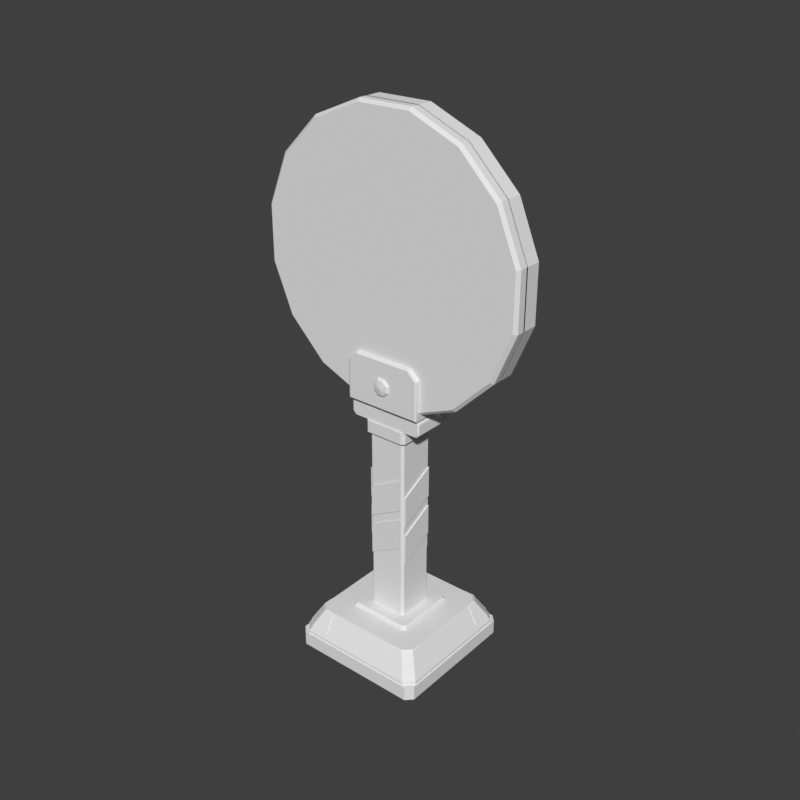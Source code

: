 # Source: target-range.blend  (saved by Blender 5.2.45; exported with 4.5.12 LTS)
import bpy
from mathutils import Matrix  # noqa: F401  (used for matrix-valued properties, if any)

bpy.ops.wm.read_factory_settings(use_empty=True)
scene = bpy.context.scene
scene.name = 'Scene'

# ---- world
world_preview = bpy.data.worlds.new('Preview'); scene.world = world_preview
world_preview.use_nodes = True; world_preview.node_tree.nodes.clear()
_N = world_preview.node_tree.nodes; _L = world_preview.node_tree.links
n0 = _N.new('ShaderNodeBackground'); n0.name = 'Background'; n0.location = (-200, 100)
n0.inputs[0].default_value = (0.05, 0.05, 0.05, 1.0)
n1 = _N.new('ShaderNodeOutputWorld'); n1.name = 'World Output'; n1.location = (200, 100)
_L.new(n0.outputs[0], n1.inputs[0])
n1.is_active_output = True
world_preview.color = (0.807, 0.807, 0.807)

# ---- meshes
me_prop = bpy.data.meshes.new('prop')
me_prop.from_pydata([(0.23, 0.21, 0.0), (0.21, 0.23, 0.0), (-0.21, 0.23, 0.0), (-0.23, 0.21, 0.0), (-0.23, -0.21, 0.0), (-0.21, -0.23, 0.0), (0.21, -0.23, 0.0), (0.23, -0.21, 0.0), (0.235, 0.213, 0.006), (0.213, 0.235, 0.006), (-0.213, 0.235, 0.006), (-0.235, 0.213, 0.006), (-0.235, -0.213, 0.006), (-0.213, -0.235, 0.006), (0.213, -0.235, 0.006), (0.235, -0.213, 0.006), (0.235, 0.213, 0.055), (0.213, 0.235, 0.055), (-0.213, 0.235, 0.055), (-0.235, 0.213, 0.055), (-0.235, -0.213, 0.055), (-0.213, -0.235, 0.055), (0.213, -0.235, 0.055), (0.235, -0.213, 0.055), (0.23, 0.2, 0.053), (0.2, 0.23, 0.053), (-0.2, 0.23, 0.053), (-0.23, 0.2, 0.053), (-0.23, -0.2, 0.053), (-0.2, -0.23, 0.053), (0.2, -0.23, 0.053), (0.23, -0.2, 0.053), (0.23, 0.2, 0.065), (0.2, 0.23, 0.065), (-0.2, 0.23, 0.065), (-0.23, 0.2, 0.065), (-0.23, -0.2, 0.065), (-0.2, -0.23, 0.065), (0.2, -0.23, 0.065), (0.23, -0.2, 0.065), (0.185, 0.16, 0.145), (0.16, 0.185, 0.145), (-0.16, 0.185, 0.145), (-0.185, 0.16, 0.145), (-0.185, -0.16, 0.145), (-0.16, -0.185, 0.145), (0.16, -0.185, 0.145), (0.185, -0.16, 0.145), (0.11, 0.1, 0.143), (0.1, 0.11, 0.143), (-0.1, 0.11, 0.143), (-0.11, 0.1, 0.143), (-0.11, -0.1, 0.143), (-0.1, -0.11, 0.143), (0.1, -0.11, 0.143), (0.11, -0.1, 0.143), (0.11, 0.1, 0.15), (0.1, 0.11, 0.15), (-0.1, 0.11, 0.15), (-0.11, 0.1, 0.15), (-0.11, -0.1, 0.15), (-0.1, -0.11, 0.15), (0.1, -0.11, 0.15), (0.11, -0.1, 0.15), (0.104, 0.096, 0.158), (0.096, 0.104, 0.158), (-0.096, 0.104, 0.158), (-0.104, 0.096, 0.158), (-0.104, -0.096, 0.158), (-0.096, -0.104, 0.158), (0.096, -0.104, 0.158), (0.104, -0.096, 0.158), (0.13, 0.2224, 0.083), (0.1935, 0.2224, 0.083), (0.2224, 0.1935, 0.083), (0.2224, 0.13, 0.083), (0.13, 0.1892, 0.142), (0.164, 0.1892, 0.142), (0.1892, 0.164, 0.142), (0.1892, 0.13, 0.142), (0.13, 0.218, 0.08055), (0.1923, 0.2184, 0.08017), (0.2184, 0.1923, 0.08017), (0.218, 0.13, 0.08055), (0.13, 0.1848, 0.1395), (0.1624, 0.1854, 0.1391), (0.1854, 0.1624, 0.1391), (0.1848, 0.13, 0.1395), (0.2224, -0.13, 0.083), (0.2224, -0.1935, 0.083), (0.1935, -0.2224, 0.083), (0.13, -0.2224, 0.083), (0.1892, -0.13, 0.142), (0.1892, -0.164, 0.142), (0.164, -0.1892, 0.142), (0.13, -0.1892, 0.142), (0.218, -0.13, 0.08055), (0.2184, -0.1923, 0.08017), (0.1923, -0.2184, 0.08017), (0.13, -0.218, 0.08055), (0.1848, -0.13, 0.1395), (0.1854, -0.1624, 0.1391), (0.1624, -0.1854, 0.1391), (0.13, -0.1848, 0.1395), (-0.2224, 0.13, 0.083), (-0.2224, 0.1935, 0.083), (-0.1935, 0.2224, 0.083), (-0.13, 0.2224, 0.083), (-0.1892, 0.13, 0.142), (-0.1892, 0.164, 0.142), (-0.164, 0.1892, 0.142), (-0.13, 0.1892, 0.142), (-0.218, 0.13, 0.08055), (-0.2184, 0.1923, 0.08017), (-0.1923, 0.2184, 0.08017), (-0.13, 0.218, 0.08055), (-0.1848, 0.13, 0.1395), (-0.1854, 0.1624, 0.1391), (-0.1624, 0.1854, 0.1391), (-0.13, 0.1848, 0.1395), (-0.13, -0.2224, 0.083), (-0.1935, -0.2224, 0.083), (-0.2224, -0.1935, 0.083), (-0.2224, -0.13, 0.083), (-0.13, -0.1892, 0.142), (-0.164, -0.1892, 0.142), (-0.1892, -0.164, 0.142), (-0.1892, -0.13, 0.142), (-0.13, -0.218, 0.08055), (-0.1923, -0.2184, 0.08017), (-0.2184, -0.1923, 0.08017), (-0.218, -0.13, 0.08055), (-0.13, -0.1848, 0.1395), (-0.1624, -0.1854, 0.1391), (-0.1854, -0.1624, 0.1391), (-0.1848, -0.13, 0.1395), (0.065, 0.057, 0.15), (0.057, 0.065, 0.15), (-0.057, 0.065, 0.15), (-0.065, 0.057, 0.15), (-0.065, -0.057, 0.15), (-0.057, -0.065, 0.15), (0.057, -0.065, 0.15), (0.065, -0.057, 0.15), (0.065, 0.057, 0.805), (0.057, 0.065, 0.805), (-0.057, 0.065, 0.805), (-0.065, 0.057, 0.805), (-0.065, -0.057, 0.805), (-0.057, -0.065, 0.805), (0.057, -0.065, 0.805), (0.065, -0.057, 0.805), (0.075, 0.065, 0.8), (0.065, 0.075, 0.8), (-0.065, 0.075, 0.8), (-0.075, 0.065, 0.8), (-0.075, -0.065, 0.8), (-0.065, -0.075, 0.8), (0.065, -0.075, 0.8), (0.075, -0.065, 0.8), (0.075, 0.065, 0.84), (0.065, 0.075, 0.84), (-0.065, 0.075, 0.84), (-0.075, 0.065, 0.84), (-0.075, -0.065, 0.84), (-0.065, -0.075, 0.84), (0.065, -0.075, 0.84), (0.075, -0.065, 0.84), (-0.057, -0.066, 0.3593), (0.0, -0.066, 0.39), (0.057, -0.066, 0.4207), (-0.057, -0.066, 0.4643), (0.0, -0.066, 0.495), (0.057, -0.066, 0.5257), (-0.057, -0.07, 0.3593), (0.0, -0.07, 0.39), (0.057, -0.07, 0.4207), (-0.057, -0.07, 0.4643), (0.0, -0.07, 0.495), (0.057, -0.07, 0.5257), (0.066, -0.057, 0.3593), (0.066, 0.0, 0.39), (0.066, 0.057, 0.4207), (0.066, -0.057, 0.4643), (0.066, 0.0, 0.495), (0.066, 0.057, 0.5257), (0.07, -0.057, 0.3593), (0.07, 0.0, 0.39), (0.07, 0.057, 0.4207), (0.07, -0.057, 0.4643), (0.07, 0.0, 0.495), (0.07, 0.057, 0.5257), (0.057, 0.066, 0.3593), (0.0, 0.066, 0.39), (-0.057, 0.066, 0.4207), (0.057, 0.066, 0.4643), (0.0, 0.066, 0.495), (-0.057, 0.066, 0.5257), (0.057, 0.07, 0.3593), (0.0, 0.07, 0.39), (-0.057, 0.07, 0.4207), (0.057, 0.07, 0.4643), (0.0, 0.07, 0.495), (-0.057, 0.07, 0.5257), (-0.066, 0.057, 0.3593), (-0.066, 0.0, 0.39), (-0.066, -0.057, 0.4207), (-0.066, 0.057, 0.4643), (-0.066, 0.0, 0.495), (-0.066, -0.057, 0.5257), (-0.07, 0.057, 0.3593), (-0.07, 0.0, 0.39), (-0.07, -0.057, 0.4207), (-0.07, 0.057, 0.4643), (-0.07, 0.0, 0.495), (-0.07, -0.057, 0.5257), (-0.057, -0.066, 0.4993), (0.0, -0.066, 0.53), (0.057, -0.066, 0.5607), (-0.057, -0.066, 0.6043), (0.0, -0.066, 0.635), (0.057, -0.066, 0.6657), (-0.057, -0.07, 0.4993), (0.0, -0.07, 0.53), (0.057, -0.07, 0.5607), (-0.057, -0.07, 0.6043), (0.0, -0.07, 0.635), (0.057, -0.07, 0.6657), (0.066, -0.057, 0.4993), (0.066, 0.0, 0.53), (0.066, 0.057, 0.5607), (0.066, -0.057, 0.6043), (0.066, 0.0, 0.635), (0.066, 0.057, 0.6657), (0.07, -0.057, 0.4993), (0.07, 0.0, 0.53), (0.07, 0.057, 0.5607), (0.07, -0.057, 0.6043), (0.07, 0.0, 0.635), (0.07, 0.057, 0.6657), (0.057, 0.066, 0.4993), (0.0, 0.066, 0.53), (-0.057, 0.066, 0.5607), (0.057, 0.066, 0.6043), (0.0, 0.066, 0.635), (-0.057, 0.066, 0.6657), (0.057, 0.07, 0.4993), (0.0, 0.07, 0.53), (-0.057, 0.07, 0.5607), (0.057, 0.07, 0.6043), (0.0, 0.07, 0.635), (-0.057, 0.07, 0.6657), (-0.066, 0.057, 0.4993), (-0.066, 0.0, 0.53), (-0.066, -0.057, 0.5607), (-0.066, 0.057, 0.6043), (-0.066, 0.0, 0.635), (-0.066, -0.057, 0.6657), (-0.07, 0.057, 0.4993), (-0.07, 0.0, 0.53), (-0.07, -0.057, 0.5607), (-0.07, 0.057, 0.6043), (-0.07, 0.0, 0.635), (-0.07, -0.057, 0.6657), (-0.1152, -0.07, 0.8411), (0.1152, -0.07, 0.8411), (0.1248, -0.07, 0.8507), (0.1248, -0.07, 0.8843), (0.12, -0.07, 0.891), (-0.12, -0.07, 0.891), (-0.1248, -0.07, 0.8843), (-0.1248, -0.07, 0.8507), (-0.12, -0.067, 0.84), (0.12, -0.067, 0.84), (0.13, -0.067, 0.85), (0.13, -0.067, 0.885), (0.125, -0.067, 0.892), (-0.125, -0.067, 0.892), (-0.13, -0.067, 0.885), (-0.13, -0.067, 0.85), (-0.12, 0.067, 0.84), (0.12, 0.067, 0.84), (0.13, 0.067, 0.85), (0.13, 0.067, 0.885), (0.125, 0.067, 0.892), (-0.125, 0.067, 0.892), (-0.13, 0.067, 0.885), (-0.13, 0.067, 0.85), (-0.1152, 0.07, 0.8411), (0.1152, 0.07, 0.8411), (0.1248, 0.07, 0.8507), (0.1248, 0.07, 0.8843), (0.12, 0.07, 0.891), (-0.12, 0.07, 0.891), (-0.1248, 0.07, 0.8843), (-0.1248, 0.07, 0.8507), (0.45, -0.035, 1.44), (0.3815, -0.035, 1.605), (0.2549, -0.035, 1.731), (0.08951, -0.035, 1.8), (-0.08951, -0.035, 1.8), (-0.2549, -0.035, 1.731), (-0.3815, -0.035, 1.605), (-0.45, -0.035, 1.44), (-0.45, -0.035, 1.26), (-0.3815, -0.035, 1.095), (-0.2549, -0.035, 0.9685), (-0.08951, -0.035, 0.9), (0.08951, -0.035, 0.9), (0.2549, -0.035, 0.9685), (0.3815, -0.035, 1.095), (0.45, -0.035, 1.26), (0.45, 0.02, 1.44), (0.3815, 0.02, 1.605), (0.2549, 0.02, 1.731), (0.08951, 0.02, 1.8), (-0.08951, 0.02, 1.8), (-0.2549, 0.02, 1.731), (-0.3815, 0.02, 1.605), (-0.45, 0.02, 1.44), (-0.45, 0.02, 1.26), (-0.3815, 0.02, 1.095), (-0.2549, 0.02, 0.9685), (-0.08951, 0.02, 0.9), (0.08951, 0.02, 0.9), (0.2549, 0.02, 0.9685), (0.3815, 0.02, 1.095), (0.45, 0.02, 1.26), (0.44, 0.03, 1.438), (0.373, 0.03, 1.599), (0.2492, 0.03, 1.723), (0.08752, 0.03, 1.79), (-0.08752, 0.03, 1.79), (-0.2492, 0.03, 1.723), (-0.373, 0.03, 1.599), (-0.44, 0.03, 1.438), (-0.44, 0.03, 1.262), (-0.373, 0.03, 1.101), (-0.2492, 0.03, 0.977), (-0.08752, 0.03, 0.91), (0.08752, 0.03, 0.91), (0.2492, 0.03, 0.977), (0.373, 0.03, 1.101), (0.44, 0.03, 1.262), (0.45, -0.03, 1.44), (0.3815, -0.03, 1.605), (0.2549, -0.03, 1.731), (0.08951, -0.03, 1.8), (-0.08951, -0.03, 1.8), (-0.2549, -0.03, 1.731), (-0.3815, -0.03, 1.605), (-0.45, -0.03, 1.44), (-0.45, -0.03, 1.26), (-0.3815, -0.03, 1.095), (-0.2549, -0.03, 0.9685), (-0.08951, -0.03, 0.9), (0.08951, -0.03, 0.9), (0.2549, -0.03, 0.9685), (0.3815, -0.03, 1.095), (0.45, -0.03, 1.26), (0.45, -0.06, 1.44), (0.3815, -0.06, 1.605), (0.2549, -0.06, 1.731), (0.08951, -0.06, 1.8), (-0.08951, -0.06, 1.8), (-0.2549, -0.06, 1.731), (-0.3815, -0.06, 1.605), (-0.45, -0.06, 1.44), (-0.45, -0.06, 1.26), (-0.3815, -0.06, 1.095), (-0.2549, -0.06, 0.9685), (-0.08951, -0.06, 0.9), (0.08951, -0.06, 0.9), (0.2549, -0.06, 0.9685), (0.3815, -0.06, 1.095), (0.45, -0.06, 1.26), (0.44, -0.07, 1.438), (0.373, -0.07, 1.599), (0.2492, -0.07, 1.723), (0.08752, -0.07, 1.79), (-0.08752, -0.07, 1.79), (-0.2492, -0.07, 1.723), (-0.373, -0.07, 1.599), (-0.44, -0.07, 1.438), (-0.44, -0.07, 1.262), (-0.373, -0.07, 1.101), (-0.2492, -0.07, 0.977), (-0.08752, -0.07, 0.91), (0.08752, -0.07, 0.91), (0.2492, -0.07, 0.977), (0.373, -0.07, 1.101), (0.44, -0.07, 1.262), (0.405, -0.07, 1.431), (0.3433, -0.07, 1.579), (0.2294, -0.07, 1.693), (0.08056, -0.07, 1.755), (-0.08056, -0.07, 1.755), (-0.2294, -0.07, 1.693), (-0.3433, -0.07, 1.579), (-0.405, -0.07, 1.431), (-0.405, -0.07, 1.269), (-0.3433, -0.07, 1.121), (-0.2294, -0.07, 1.007), (-0.08056, -0.07, 0.945), (0.08056, -0.07, 0.945), (0.2294, -0.07, 1.007), (0.3433, -0.07, 1.121), (0.405, -0.07, 1.269), (0.306, -0.07, 1.411), (0.2594, -0.07, 1.523), (0.1733, -0.07, 1.609), (0.06087, -0.07, 1.656), (-0.06087, -0.07, 1.656), (-0.1733, -0.07, 1.609), (-0.2594, -0.07, 1.523), (-0.306, -0.07, 1.411), (-0.306, -0.07, 1.289), (-0.2594, -0.07, 1.177), (-0.1733, -0.07, 1.091), (-0.06087, -0.07, 1.044), (0.06087, -0.07, 1.044), (0.1733, -0.07, 1.091), (0.2594, -0.07, 1.177), (0.306, -0.07, 1.289), (0.216, -0.07, 1.393), (0.1831, -0.07, 1.472), (0.1224, -0.07, 1.533), (0.04297, -0.07, 1.566), (-0.04297, -0.07, 1.566), (-0.1224, -0.07, 1.533), (-0.1831, -0.07, 1.472), (-0.216, -0.07, 1.393), (-0.216, -0.07, 1.307), (-0.1831, -0.07, 1.228), (-0.1224, -0.07, 1.167), (-0.04297, -0.07, 1.134), (0.04297, -0.07, 1.134), (0.1224, -0.07, 1.167), (0.1831, -0.07, 1.228), (0.216, -0.07, 1.307), (0.126, -0.07, 1.375), (0.1068, -0.07, 1.421), (0.07137, -0.07, 1.457), (0.02506, -0.07, 1.476), (-0.02506, -0.07, 1.476), (-0.07137, -0.07, 1.457), (-0.1068, -0.07, 1.421), (-0.126, -0.07, 1.375), (-0.126, -0.07, 1.325), (-0.1068, -0.07, 1.279), (-0.07137, -0.07, 1.243), (-0.02506, -0.07, 1.224), (0.02506, -0.07, 1.224), (0.07137, -0.07, 1.243), (0.1068, -0.07, 1.279), (0.126, -0.07, 1.325), (0.0, -0.07, 1.35), (-0.1248, -0.085, 0.9039), (0.1248, -0.085, 0.9039), (0.1248, -0.085, 1.029), (0.096, -0.085, 1.057), (-0.096, -0.085, 1.057), (-0.1248, -0.085, 1.029), (-0.13, -0.082, 0.9), (0.13, -0.082, 0.9), (0.13, -0.082, 1.03), (0.1, -0.082, 1.06), (-0.1, -0.082, 1.06), (-0.13, -0.082, 1.03), (-0.13, 0.017, 0.9), (0.13, 0.017, 0.9), (0.13, 0.017, 1.03), (0.1, 0.017, 1.06), (-0.1, 0.017, 1.06), (-0.13, 0.017, 1.03), (-0.1248, 0.02, 0.9039), (0.1248, 0.02, 0.9039), (0.1248, 0.02, 1.029), (0.096, 0.02, 1.057), (-0.096, 0.02, 1.057), (-0.1248, 0.02, 1.029), (0.03234, -0.082, 0.9884), (0.01339, -0.082, 1.007), (-0.01339, -0.082, 1.007), (-0.03234, -0.082, 0.9884), (-0.03234, -0.082, 0.9616), (-0.01339, -0.082, 0.9427), (0.01339, -0.082, 0.9427), (0.03234, -0.082, 0.9616), (0.02328, -0.0922, 0.9846), (0.009644, -0.0922, 0.9983), (-0.009644, -0.0922, 0.9983), (-0.02328, -0.0922, 0.9846), (-0.02328, -0.0922, 0.9654), (-0.009644, -0.0922, 0.9517), (0.009644, -0.0922, 0.9517), (0.02328, -0.0922, 0.9654), (0.0, -0.097, 0.975), (-0.135, 0.05587, 0.9107), (-0.135, 0.04072, 0.9259), (-0.135, 0.01928, 0.9259), (-0.135, 0.004131, 0.9107), (-0.135, 0.004131, 0.8893), (-0.135, 0.01928, 0.8741), (-0.135, 0.04072, 0.8741), (-0.135, 0.05587, 0.8893), (0.135, 0.05587, 0.9107), (0.135, 0.04072, 0.9259), (0.135, 0.01928, 0.9259), (0.135, 0.004131, 0.9107), (0.135, 0.004131, 0.8893), (0.135, 0.01928, 0.8741), (0.135, 0.04072, 0.8741), (0.135, 0.05587, 0.8893), (0.13, 0.05033, 0.9084), (0.13, 0.03842, 0.9203), (0.13, 0.02158, 0.9203), (0.13, 0.009675, 0.9084), (0.13, 0.009675, 0.8916), (0.13, 0.02158, 0.8797), (0.13, 0.03842, 0.8797), (0.13, 0.05033, 0.8916), (0.145, 0.05033, 0.9084), (0.145, 0.03842, 0.9203), (0.145, 0.02158, 0.9203), (0.145, 0.009675, 0.9084), (0.145, 0.009675, 0.8916), (0.145, 0.02158, 0.8797), (0.145, 0.03842, 0.8797), (0.145, 0.05033, 0.8916), (-0.13, 0.05033, 0.9084), (-0.13, 0.03842, 0.9203), (-0.13, 0.02158, 0.9203), (-0.13, 0.009675, 0.9084), (-0.13, 0.009675, 0.8916), (-0.13, 0.02158, 0.8797), (-0.13, 0.03842, 0.8797), (-0.13, 0.05033, 0.8916), (-0.145, 0.05033, 0.9084), (-0.145, 0.03842, 0.9203), (-0.145, 0.02158, 0.9203), (-0.145, 0.009675, 0.9084), (-0.145, 0.009675, 0.8916), (-0.145, 0.02158, 0.8797), (-0.145, 0.03842, 0.8797), (-0.145, 0.05033, 0.8916)], [], [(0, 1, 9, 8), (1, 2, 10, 9), (2, 3, 11, 10), (3, 4, 12, 11), (4, 5, 13, 12), (5, 6, 14, 13), (6, 7, 15, 14), (7, 0, 8, 15), (8, 9, 17, 16), (9, 10, 18, 17), (10, 11, 19, 18), (11, 12, 20, 19), (12, 13, 21, 20), (13, 14, 22, 21), (14, 15, 23, 22), (15, 8, 16, 23), (7, 6, 5, 4), (7, 4, 3, 2), (7, 2, 1, 0), (16, 17, 18, 19), (16, 19, 20, 21), (16, 21, 22, 23), (24, 25, 33, 32), (25, 26, 34, 33), (26, 27, 35, 34), (27, 28, 36, 35), (28, 29, 37, 36), (29, 30, 38, 37), (30, 31, 39, 38), (31, 24, 32, 39), (32, 33, 41, 40), (33, 34, 42, 41), (34, 35, 43, 42), (35, 36, 44, 43), (36, 37, 45, 44), (37, 38, 46, 45), (38, 39, 47, 46), (39, 32, 40, 47), (31, 30, 29, 28), (31, 28, 27, 26), (31, 26, 25, 24), (40, 41, 42, 43), (40, 43, 44, 45), (40, 45, 46, 47), (48, 49, 57, 56), (49, 50, 58, 57), (50, 51, 59, 58), (51, 52, 60, 59), (52, 53, 61, 60), (53, 54, 62, 61), (54, 55, 63, 62), (55, 48, 56, 63), (56, 57, 65, 64), (57, 58, 66, 65), (58, 59, 67, 66), (59, 60, 68, 67), (60, 61, 69, 68), (61, 62, 70, 69), (62, 63, 71, 70), (63, 56, 64, 71), (55, 54, 53, 52), (55, 52, 51, 50), (55, 50, 49, 48), (64, 65, 66, 67), (64, 67, 68, 69), (64, 69, 70, 71), (72, 76, 77, 73), (80, 81, 85, 84), (73, 77, 78, 74), (81, 82, 86, 85), (74, 78, 79, 75), (82, 83, 87, 86), (72, 73, 81, 80), (76, 84, 85, 77), (73, 74, 82, 81), (77, 85, 86, 78), (74, 75, 83, 82), (78, 86, 87, 79), (72, 80, 84, 76), (75, 79, 87, 83), (88, 92, 93, 89), (96, 97, 101, 100), (89, 93, 94, 90), (97, 98, 102, 101), (90, 94, 95, 91), (98, 99, 103, 102), (88, 89, 97, 96), (92, 100, 101, 93), (89, 90, 98, 97), (93, 101, 102, 94), (90, 91, 99, 98), (94, 102, 103, 95), (88, 96, 100, 92), (91, 95, 103, 99), (104, 108, 109, 105), (112, 113, 117, 116), (105, 109, 110, 106), (113, 114, 118, 117), (106, 110, 111, 107), (114, 115, 119, 118), (104, 105, 113, 112), (108, 116, 117, 109), (105, 106, 114, 113), (109, 117, 118, 110), (106, 107, 115, 114), (110, 118, 119, 111), (104, 112, 116, 108), (107, 111, 119, 115), (120, 124, 125, 121), (128, 129, 133, 132), (121, 125, 126, 122), (129, 130, 134, 133), (122, 126, 127, 123), (130, 131, 135, 134), (120, 121, 129, 128), (124, 132, 133, 125), (121, 122, 130, 129), (125, 133, 134, 126), (122, 123, 131, 130), (126, 134, 135, 127), (120, 128, 132, 124), (123, 127, 135, 131), (136, 137, 145, 144), (137, 138, 146, 145), (138, 139, 147, 146), (139, 140, 148, 147), (140, 141, 149, 148), (141, 142, 150, 149), (142, 143, 151, 150), (143, 136, 144, 151), (143, 142, 141, 140), (143, 140, 139, 138), (143, 138, 137, 136), (144, 145, 146, 147), (144, 147, 148, 149), (144, 149, 150, 151), (152, 153, 161, 160), (153, 154, 162, 161), (154, 155, 163, 162), (155, 156, 164, 163), (156, 157, 165, 164), (157, 158, 166, 165), (158, 159, 167, 166), (159, 152, 160, 167), (159, 158, 157, 156), (159, 156, 155, 154), (159, 154, 153, 152), (160, 161, 162, 163), (160, 163, 164, 165), (160, 165, 166, 167), (168, 171, 172, 169), (174, 175, 178, 177), (169, 172, 173, 170), (175, 176, 179, 178), (168, 169, 175, 174), (171, 177, 178, 172), (169, 170, 176, 175), (172, 178, 179, 173), (168, 174, 177, 171), (170, 173, 179, 176), (180, 183, 184, 181), (186, 187, 190, 189), (181, 184, 185, 182), (187, 188, 191, 190), (180, 181, 187, 186), (183, 189, 190, 184), (181, 182, 188, 187), (184, 190, 191, 185), (180, 186, 189, 183), (182, 185, 191, 188), (192, 195, 196, 193), (198, 199, 202, 201), (193, 196, 197, 194), (199, 200, 203, 202), (192, 193, 199, 198), (195, 201, 202, 196), (193, 194, 200, 199), (196, 202, 203, 197), (192, 198, 201, 195), (194, 197, 203, 200), (204, 207, 208, 205), (210, 211, 214, 213), (205, 208, 209, 206), (211, 212, 215, 214), (204, 205, 211, 210), (207, 213, 214, 208), (205, 206, 212, 211), (208, 214, 215, 209), (204, 210, 213, 207), (206, 209, 215, 212), (216, 219, 220, 217), (222, 223, 226, 225), (217, 220, 221, 218), (223, 224, 227, 226), (216, 217, 223, 222), (219, 225, 226, 220), (217, 218, 224, 223), (220, 226, 227, 221), (216, 222, 225, 219), (218, 221, 227, 224), (228, 231, 232, 229), (234, 235, 238, 237), (229, 232, 233, 230), (235, 236, 239, 238), (228, 229, 235, 234), (231, 237, 238, 232), (229, 230, 236, 235), (232, 238, 239, 233), (228, 234, 237, 231), (230, 233, 239, 236), (240, 243, 244, 241), (246, 247, 250, 249), (241, 244, 245, 242), (247, 248, 251, 250), (240, 241, 247, 246), (243, 249, 250, 244), (241, 242, 248, 247), (244, 250, 251, 245), (240, 246, 249, 243), (242, 245, 251, 248), (252, 255, 256, 253), (258, 259, 262, 261), (253, 256, 257, 254), (259, 260, 263, 262), (252, 253, 259, 258), (255, 261, 262, 256), (253, 254, 260, 259), (256, 262, 263, 257), (252, 258, 261, 255), (254, 257, 263, 260), (264, 272, 273, 265), (265, 273, 274, 266), (266, 274, 275, 267), (267, 275, 276, 268), (268, 276, 277, 269), (269, 277, 278, 270), (270, 278, 279, 271), (271, 279, 272, 264), (272, 280, 281, 273), (273, 281, 282, 274), (274, 282, 283, 275), (275, 283, 284, 276), (276, 284, 285, 277), (277, 285, 286, 278), (278, 286, 287, 279), (279, 287, 280, 272), (280, 288, 289, 281), (281, 289, 290, 282), (282, 290, 291, 283), (283, 291, 292, 284), (284, 292, 293, 285), (285, 293, 294, 286), (286, 294, 295, 287), (287, 295, 288, 280), (271, 268, 269, 270), (271, 266, 267, 268), (271, 264, 265, 266), (288, 291, 290, 289), (288, 293, 292, 291), (288, 295, 294, 293), (296, 312, 313, 297), (297, 313, 314, 298), (298, 314, 315, 299), (299, 315, 316, 300), (300, 316, 317, 301), (301, 317, 318, 302), (302, 318, 319, 303), (303, 319, 320, 304), (304, 320, 321, 305), (305, 321, 322, 306), (306, 322, 323, 307), (307, 323, 324, 308), (308, 324, 325, 309), (309, 325, 326, 310), (310, 326, 327, 311), (311, 327, 312, 296), (312, 328, 329, 313), (313, 329, 330, 314), (314, 330, 331, 315), (315, 331, 332, 316), (316, 332, 333, 317), (317, 333, 334, 318), (318, 334, 335, 319), (319, 335, 336, 320), (320, 336, 337, 321), (321, 337, 338, 322), (322, 338, 339, 323), (323, 339, 340, 324), (324, 340, 341, 325), (325, 341, 342, 326), (326, 342, 343, 327), (327, 343, 328, 312), (311, 308, 309, 310), (311, 306, 307, 308), (311, 304, 305, 306), (311, 302, 303, 304), (311, 300, 301, 302), (311, 298, 299, 300), (311, 296, 297, 298), (328, 331, 330, 329), (328, 333, 332, 331), (328, 335, 334, 333), (328, 337, 336, 335), (328, 339, 338, 337), (328, 341, 340, 339), (328, 343, 342, 341), (344, 345, 361, 360), (345, 346, 362, 361), (346, 347, 363, 362), (347, 348, 364, 363), (348, 349, 365, 364), (349, 350, 366, 365), (350, 351, 367, 366), (351, 352, 368, 367), (352, 353, 369, 368), (353, 354, 370, 369), (354, 355, 371, 370), (355, 356, 372, 371), (356, 357, 373, 372), (357, 358, 374, 373), (358, 359, 375, 374), (359, 344, 360, 375), (360, 361, 377, 376), (361, 362, 378, 377), (362, 363, 379, 378), (363, 364, 380, 379), (364, 365, 381, 380), (365, 366, 382, 381), (366, 367, 383, 382), (367, 368, 384, 383), (368, 369, 385, 384), (369, 370, 386, 385), (370, 371, 387, 386), (371, 372, 388, 387), (372, 373, 389, 388), (373, 374, 390, 389), (374, 375, 391, 390), (375, 360, 376, 391), (376, 377, 393, 392), (377, 378, 394, 393), (378, 379, 395, 394), (379, 380, 396, 395), (380, 381, 397, 396), (381, 382, 398, 397), (382, 383, 399, 398), (383, 384, 400, 399), (384, 385, 401, 400), (385, 386, 402, 401), (386, 387, 403, 402), (387, 388, 404, 403), (388, 389, 405, 404), (389, 390, 406, 405), (390, 391, 407, 406), (391, 376, 392, 407), (392, 393, 409, 408), (393, 394, 410, 409), (394, 395, 411, 410), (395, 396, 412, 411), (396, 397, 413, 412), (397, 398, 414, 413), (398, 399, 415, 414), (399, 400, 416, 415), (400, 401, 417, 416), (401, 402, 418, 417), (402, 403, 419, 418), (403, 404, 420, 419), (404, 405, 421, 420), (405, 406, 422, 421), (406, 407, 423, 422), (407, 392, 408, 423), (408, 409, 425, 424), (409, 410, 426, 425), (410, 411, 427, 426), (411, 412, 428, 427), (412, 413, 429, 428), (413, 414, 430, 429), (414, 415, 431, 430), (415, 416, 432, 431), (416, 417, 433, 432), (417, 418, 434, 433), (418, 419, 435, 434), (419, 420, 436, 435), (420, 421, 437, 436), (421, 422, 438, 437), (422, 423, 439, 438), (423, 408, 424, 439), (424, 425, 441, 440), (425, 426, 442, 441), (426, 427, 443, 442), (427, 428, 444, 443), (428, 429, 445, 444), (429, 430, 446, 445), (430, 431, 447, 446), (431, 432, 448, 447), (432, 433, 449, 448), (433, 434, 450, 449), (434, 435, 451, 450), (435, 436, 452, 451), (436, 437, 453, 452), (437, 438, 454, 453), (438, 439, 455, 454), (439, 424, 440, 455), (440, 441, 456), (441, 442, 456), (442, 443, 456), (443, 444, 456), (444, 445, 456), (445, 446, 456), (446, 447, 456), (447, 448, 456), (448, 449, 456), (449, 450, 456), (450, 451, 456), (451, 452, 456), (452, 453, 456), (453, 454, 456), (454, 455, 456), (455, 440, 456), (359, 358, 357, 356), (359, 356, 355, 354), (359, 354, 353, 352), (359, 352, 351, 350), (359, 350, 349, 348), (359, 348, 347, 346), (359, 346, 345, 344), (457, 463, 464, 458), (458, 464, 465, 459), (459, 465, 466, 460), (460, 466, 467, 461), (461, 467, 468, 462), (462, 468, 463, 457), (463, 469, 470, 464), (464, 470, 471, 465), (465, 471, 472, 466), (466, 472, 473, 467), (467, 473, 474, 468), (468, 474, 469, 463), (469, 475, 476, 470), (470, 476, 477, 471), (471, 477, 478, 472), (472, 478, 479, 473), (473, 479, 480, 474), (474, 480, 475, 469), (462, 457, 458, 459, 460, 461), (475, 480, 479, 478, 477, 476), (481, 482, 490, 489), (482, 483, 491, 490), (483, 484, 492, 491), (484, 485, 493, 492), (485, 486, 494, 493), (486, 487, 495, 494), (487, 488, 496, 495), (488, 481, 489, 496), (489, 490, 497), (490, 491, 497), (491, 492, 497), (492, 493, 497), (493, 494, 497), (494, 495, 497), (495, 496, 497), (496, 489, 497), (488, 487, 486, 485), (488, 485, 484, 483), (488, 483, 482, 481), (498, 499, 507, 506), (499, 500, 508, 507), (500, 501, 509, 508), (501, 502, 510, 509), (502, 503, 511, 510), (503, 504, 512, 511), (504, 505, 513, 512), (505, 498, 506, 513), (505, 504, 503, 502), (505, 502, 501, 500), (505, 500, 499, 498), (506, 507, 508, 509), (506, 509, 510, 511), (506, 511, 512, 513), (514, 515, 523, 522), (515, 516, 524, 523), (516, 517, 525, 524), (517, 518, 526, 525), (518, 519, 527, 526), (519, 520, 528, 527), (520, 521, 529, 528), (521, 514, 522, 529), (521, 520, 519, 518), (521, 518, 517, 516), (521, 516, 515, 514), (522, 523, 524, 525), (522, 525, 526, 527), (522, 527, 528, 529), (530, 538, 539, 531), (531, 539, 540, 532), (532, 540, 541, 533), (533, 541, 542, 534), (534, 542, 543, 535), (535, 543, 544, 536), (536, 544, 545, 537), (537, 545, 538, 530), (537, 534, 535, 536), (537, 532, 533, 534), (537, 530, 531, 532), (538, 541, 540, 539), (538, 543, 542, 541), (538, 545, 544, 543)])
me_prop.update()

# ---- objects
ob_prop = bpy.data.objects.new('prop', me_prop)

# ---- transforms, parenting, visibility, modifiers, constraints
ob_prop.location = (0.0, 0.0, 0.0)

# ---- collection membership
scene.collection.objects.link(ob_prop)

# ---- scene / render settings (as saved in the file)
scene.frame_start = 1; scene.frame_end = 250; scene.frame_set(1)
scene.render.engine = 'BLENDER_WORKBENCH'
scene.render.image_settings.color_mode = 'RGB'
scene.render.resolution_x = 384
scene.render.resolution_y = 384
scene.render.fps = 30
scene.render.bake_bias = 0.0
scene.render.bake_samples = 0
scene.render.compositor_device = 'GPU'
scene.eevee.use_volume_custom_range = False
scene.eevee.fast_gi_thickness_near = 0.1
scene.eevee.fast_gi_thickness_far = 0.0
scene.eevee.ray_tracing_options.screen_trace_thickness = 0.1
scene.view_settings.view_transform = 'Standard'
bpy.context.view_layer.update()

# ---- added for rendering (the .blend has no active camera and no usable light): camera, sun
cam_auto = bpy.data.cameras.new('AutoCamera')
cam_auto.lens = 50.0
cam_auto.sensor_width = 36.0
cam_auto.clip_end = 1000.0
ob_auto_camera = bpy.data.objects.new('AutoCamera', cam_auto)
scene.collection.objects.link(ob_auto_camera)
ob_auto_camera.location = (1.91208, -2.2945, 2.42967)
ob_auto_camera.rotation_euler = (1.09748, -7.21219e-08, 0.694738)
scene.camera = ob_auto_camera
light_auto_sun = bpy.data.lights.new('AutoSun', 'SUN')
light_auto_sun.energy = 3.0
light_auto_sun.angle = 0.0523599
ob_auto_sun = bpy.data.objects.new('AutoSun', light_auto_sun)
scene.collection.objects.link(ob_auto_sun)
ob_auto_sun.rotation_euler = (0.872665, 0.174533, 0.523599)
bpy.context.view_layer.update()
